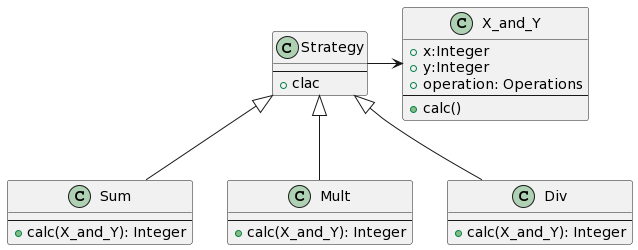

The diagram above was rendered by PlantUML. Its source (embedded in the PNG):
@startuml
class Strategy
{
--
+clac
}
class X_and_Y
{
+x:Integer
+y:Integer
+operation: Operations
--
+calc()
}
class Sum extends Strategy
{
--
+calc(X_and_Y): Integer
}
class Mult extends Strategy
{
--
+calc(X_and_Y): Integer
}
class Div extends Strategy
{
--
+calc(X_and_Y): Integer
}
Strategy -> X_and_Y
@enduml